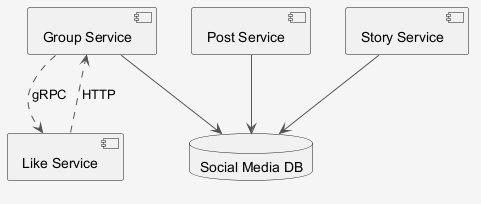

The diagram above was rendered by PlantUML. Its source (embedded in the PNG):
@startuml
skinparam shadowing false
skinparam backgroundColor #F5F5F5
skinparam ArrowColor #555555
component "Group Service" as C_GroupService
component "Post Service" as C_PostService
component "Like Service" as C_LikeService
component "Story Service" as C_StoryService
database "Social Media DB" as DB_social_media
C_GroupService --> DB_social_media
C_PostService --> DB_social_media
C_StoryService --> DB_social_media
C_GroupService ..> C_LikeService : gRPC
C_LikeService ..> C_GroupService : HTTP
@enduml